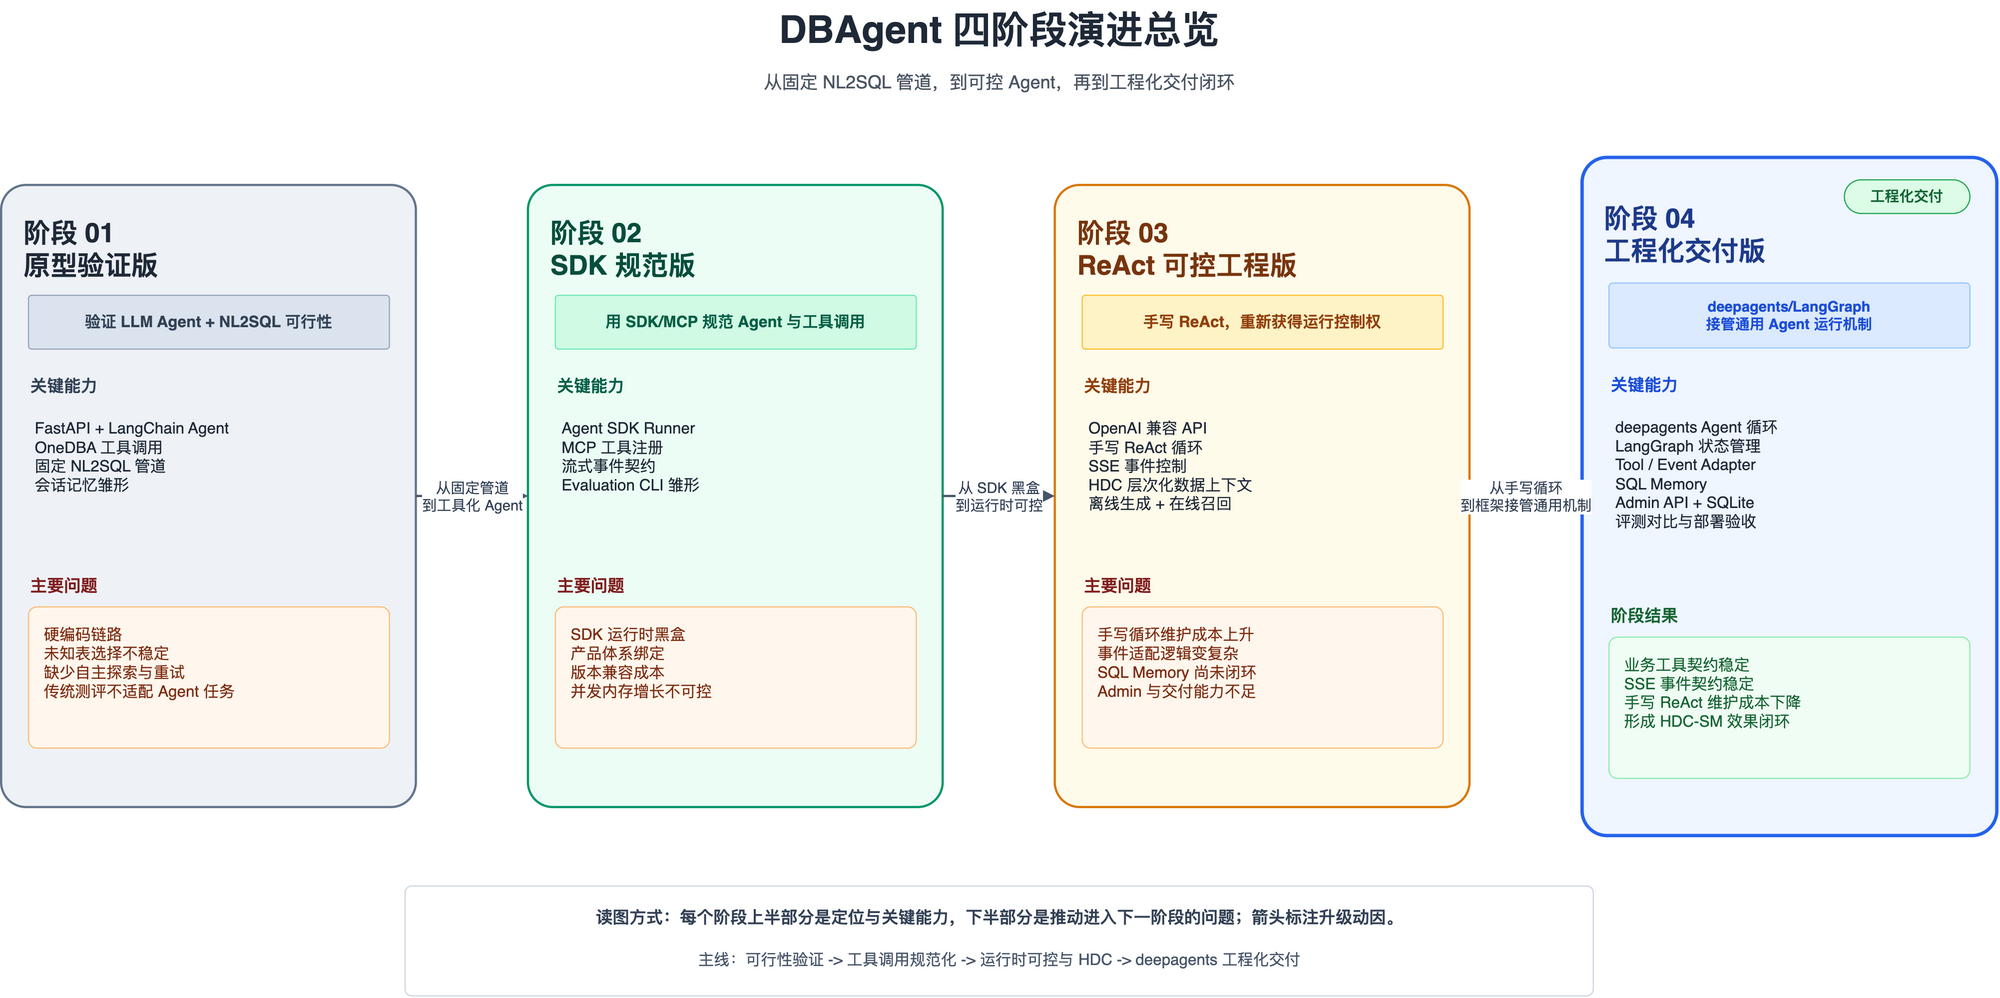

The diagram above was exported from draw.io. Its source (the exported page's mxGraphModel, read from the mxfile embedded in the PNG):
<mxGraphModel dx="1920" dy="1080" grid="1" gridSize="10" guides="1" tooltips="1" connect="1" arrows="1" fold="1" page="1" pageScale="1" pageWidth="1920" pageHeight="1080" math="0" shadow="0" background="#ffffff">
  <root>
    <mxCell id="0" />
    <mxCell id="1" parent="0" />
    <mxCell id="title" value="DBAgent 四阶段演进总览" style="text;html=1;strokeColor=none;fillColor=none;align=center;verticalAlign=middle;fontFamily=Helvetica;fontSize=34;fontStyle=1;fontColor=#1f2937;" vertex="1" parent="1">
      <mxGeometry x="460" y="50" width="1000" height="54" as="geometry" />
    </mxCell>
    <mxCell id="subtitle" value="从固定 NL2SQL 管道，到可控 Agent，再到工程化交付闭环" style="text;html=1;strokeColor=none;fillColor=none;align=center;verticalAlign=middle;fontFamily=Helvetica;fontSize=16;fontColor=#4b5563;" vertex="1" parent="1">
      <mxGeometry x="510" y="108" width="900" height="30" as="geometry" />
    </mxCell>
    <mxCell id="p01" value="" style="rounded=1;whiteSpace=wrap;html=1;container=1;pointerEvents=0;arcSize=6;fillColor=#eef2f7;strokeColor=#64748b;strokeWidth=2;" vertex="1" parent="1">
      <mxGeometry x="70" y="215" width="370" height="555" as="geometry" />
    </mxCell>
    <mxCell id="p01_head" value="阶段 01&#10;原型验证版" style="text;html=1;strokeColor=none;fillColor=none;align=left;verticalAlign=middle;fontFamily=Helvetica;fontSize=24;fontStyle=1;fontColor=#1f2937;spacingLeft=18;" vertex="1" parent="p01">
      <mxGeometry x="0" y="22" width="370" height="70" as="geometry" />
    </mxCell>
    <mxCell id="p01_goal" value="验证 LLM Agent + NL2SQL 可行性" style="rounded=1;whiteSpace=wrap;html=1;arcSize=6;fillColor=#dbe4ee;strokeColor=#94a3b8;fontFamily=Helvetica;fontSize=14;fontStyle=1;fontColor=#334155;align=center;verticalAlign=middle;" vertex="1" parent="p01">
      <mxGeometry x="24" y="98" width="322" height="48" as="geometry" />
    </mxCell>
    <mxCell id="p01_cap_title" value="关键能力" style="text;html=1;strokeColor=none;fillColor=none;align=left;verticalAlign=middle;fontFamily=Helvetica;fontSize=15;fontStyle=1;fontColor=#334155;" vertex="1" parent="p01">
      <mxGeometry x="24" y="166" width="140" height="26" as="geometry" />
    </mxCell>
    <mxCell id="p01_cap" value="FastAPI + LangChain Agent&#10;OneDBA 工具调用&#10;固定 NL2SQL 管道&#10;会话记忆雏形" style="rounded=0;whiteSpace=wrap;html=1;strokeColor=none;fillColor=none;align=left;verticalAlign=top;fontFamily=Helvetica;fontSize=14;fontColor=#1f2937;spacingLeft=4;spacingTop=4;" vertex="1" parent="p01">
      <mxGeometry x="24" y="198" width="318" height="116" as="geometry" />
    </mxCell>
    <mxCell id="p01_issue_title" value="主要问题" style="text;html=1;strokeColor=none;fillColor=none;align=left;verticalAlign=middle;fontFamily=Helvetica;fontSize=15;fontStyle=1;fontColor=#7f1d1d;" vertex="1" parent="p01">
      <mxGeometry x="24" y="344" width="140" height="26" as="geometry" />
    </mxCell>
    <mxCell id="p01_issue" value="硬编码链路&#10;未知表选择不稳定&#10;缺少自主探索与重试&#10;传统测评不适配 Agent 任务" style="rounded=1;whiteSpace=wrap;html=1;arcSize=6;fillColor=#fff7ed;strokeColor=#fdba74;fontFamily=Helvetica;fontSize=14;fontColor=#7c2d12;align=left;verticalAlign=top;spacingLeft=12;spacingTop=10;" vertex="1" parent="p01">
      <mxGeometry x="24" y="376" width="322" height="126" as="geometry" />
    </mxCell>
    <mxCell id="p02" value="" style="rounded=1;whiteSpace=wrap;html=1;container=1;pointerEvents=0;arcSize=6;fillColor=#ecfdf5;strokeColor=#059669;strokeWidth=2;" vertex="1" parent="1">
      <mxGeometry x="540" y="215" width="370" height="555" as="geometry" />
    </mxCell>
    <mxCell id="p02_head" value="阶段 02&#10;SDK 规范版" style="text;html=1;strokeColor=none;fillColor=none;align=left;verticalAlign=middle;fontFamily=Helvetica;fontSize=24;fontStyle=1;fontColor=#064e3b;spacingLeft=18;" vertex="1" parent="p02">
      <mxGeometry x="0" y="22" width="370" height="70" as="geometry" />
    </mxCell>
    <mxCell id="p02_goal" value="用 SDK/MCP 规范 Agent 与工具调用" style="rounded=1;whiteSpace=wrap;html=1;arcSize=6;fillColor=#d1fae5;strokeColor=#6ee7b7;fontFamily=Helvetica;fontSize=14;fontStyle=1;fontColor=#065f46;align=center;verticalAlign=middle;" vertex="1" parent="p02">
      <mxGeometry x="24" y="98" width="322" height="48" as="geometry" />
    </mxCell>
    <mxCell id="p02_cap_title" value="关键能力" style="text;html=1;strokeColor=none;fillColor=none;align=left;verticalAlign=middle;fontFamily=Helvetica;fontSize=15;fontStyle=1;fontColor=#065f46;" vertex="1" parent="p02">
      <mxGeometry x="24" y="166" width="140" height="26" as="geometry" />
    </mxCell>
    <mxCell id="p02_cap" value="Agent SDK Runner&#10;MCP 工具注册&#10;流式事件契约&#10;Evaluation CLI 雏形" style="rounded=0;whiteSpace=wrap;html=1;strokeColor=none;fillColor=none;align=left;verticalAlign=top;fontFamily=Helvetica;fontSize=14;fontColor=#1f2937;spacingLeft=4;spacingTop=4;" vertex="1" parent="p02">
      <mxGeometry x="24" y="198" width="318" height="116" as="geometry" />
    </mxCell>
    <mxCell id="p02_issue_title" value="主要问题" style="text;html=1;strokeColor=none;fillColor=none;align=left;verticalAlign=middle;fontFamily=Helvetica;fontSize=15;fontStyle=1;fontColor=#7f1d1d;" vertex="1" parent="p02">
      <mxGeometry x="24" y="344" width="140" height="26" as="geometry" />
    </mxCell>
    <mxCell id="p02_issue" value="SDK 运行时黑盒&#10;产品体系绑定&#10;版本兼容成本&#10;并发内存增长不可控" style="rounded=1;whiteSpace=wrap;html=1;arcSize=6;fillColor=#fff7ed;strokeColor=#fdba74;fontFamily=Helvetica;fontSize=14;fontColor=#7c2d12;align=left;verticalAlign=top;spacingLeft=12;spacingTop=10;" vertex="1" parent="p02">
      <mxGeometry x="24" y="376" width="322" height="126" as="geometry" />
    </mxCell>
    <mxCell id="p03" value="" style="rounded=1;whiteSpace=wrap;html=1;container=1;pointerEvents=0;arcSize=6;fillColor=#fffbeb;strokeColor=#d97706;strokeWidth=2;" vertex="1" parent="1">
      <mxGeometry x="1010" y="215" width="370" height="555" as="geometry" />
    </mxCell>
    <mxCell id="p03_head" value="阶段 03&#10;ReAct 可控工程版" style="text;html=1;strokeColor=none;fillColor=none;align=left;verticalAlign=middle;fontFamily=Helvetica;fontSize=24;fontStyle=1;fontColor=#78350f;spacingLeft=18;" vertex="1" parent="p03">
      <mxGeometry x="0" y="22" width="370" height="70" as="geometry" />
    </mxCell>
    <mxCell id="p03_goal" value="手写 ReAct，重新获得运行控制权" style="rounded=1;whiteSpace=wrap;html=1;arcSize=6;fillColor=#fef3c7;strokeColor=#fbbf24;fontFamily=Helvetica;fontSize=14;fontStyle=1;fontColor=#92400e;align=center;verticalAlign=middle;" vertex="1" parent="p03">
      <mxGeometry x="24" y="98" width="322" height="48" as="geometry" />
    </mxCell>
    <mxCell id="p03_cap_title" value="关键能力" style="text;html=1;strokeColor=none;fillColor=none;align=left;verticalAlign=middle;fontFamily=Helvetica;fontSize=15;fontStyle=1;fontColor=#92400e;" vertex="1" parent="p03">
      <mxGeometry x="24" y="166" width="140" height="26" as="geometry" />
    </mxCell>
    <mxCell id="p03_cap" value="OpenAI 兼容 API&#10;手写 ReAct 循环&#10;SSE 事件控制&#10;HDC 层次化数据上下文&#10;离线生成 + 在线召回" style="rounded=0;whiteSpace=wrap;html=1;strokeColor=none;fillColor=none;align=left;verticalAlign=top;fontFamily=Helvetica;fontSize=14;fontColor=#1f2937;spacingLeft=4;spacingTop=4;" vertex="1" parent="p03">
      <mxGeometry x="24" y="198" width="318" height="132" as="geometry" />
    </mxCell>
    <mxCell id="p03_issue_title" value="主要问题" style="text;html=1;strokeColor=none;fillColor=none;align=left;verticalAlign=middle;fontFamily=Helvetica;fontSize=15;fontStyle=1;fontColor=#7f1d1d;" vertex="1" parent="p03">
      <mxGeometry x="24" y="344" width="140" height="26" as="geometry" />
    </mxCell>
    <mxCell id="p03_issue" value="手写循环维护成本上升&#10;事件适配逻辑变复杂&#10;SQL Memory 尚未闭环&#10;Admin 与交付能力不足" style="rounded=1;whiteSpace=wrap;html=1;arcSize=6;fillColor=#fff7ed;strokeColor=#fdba74;fontFamily=Helvetica;fontSize=14;fontColor=#7c2d12;align=left;verticalAlign=top;spacingLeft=12;spacingTop=10;" vertex="1" parent="p03">
      <mxGeometry x="24" y="376" width="322" height="126" as="geometry" />
    </mxCell>
    <mxCell id="p04" value="" style="rounded=1;whiteSpace=wrap;html=1;container=1;pointerEvents=0;arcSize=6;fillColor=#eff6ff;strokeColor=#2563eb;strokeWidth=3;" vertex="1" parent="1">
      <mxGeometry x="1480" y="190" width="370" height="605" as="geometry" />
    </mxCell>
    <mxCell id="p04_badge" value="工程化交付" style="rounded=1;whiteSpace=wrap;html=1;arcSize=50;fillColor=#dcfce7;strokeColor=#16a34a;fontFamily=Helvetica;fontSize=13;fontStyle=1;fontColor=#166534;align=center;verticalAlign=middle;" vertex="1" parent="p04">
      <mxGeometry x="234" y="20" width="112" height="30" as="geometry" />
    </mxCell>
    <mxCell id="p04_head" value="阶段 04&#10;工程化交付版" style="text;html=1;strokeColor=none;fillColor=none;align=left;verticalAlign=middle;fontFamily=Helvetica;fontSize=24;fontStyle=1;fontColor=#1e3a8a;spacingLeft=18;" vertex="1" parent="p04">
      <mxGeometry x="0" y="34" width="240" height="70" as="geometry" />
    </mxCell>
    <mxCell id="p04_goal" value="deepagents/LangGraph&#10;接管通用 Agent 运行机制" style="rounded=1;whiteSpace=wrap;html=1;arcSize=6;fillColor=#dbeafe;strokeColor=#93c5fd;fontFamily=Helvetica;fontSize=13;fontStyle=1;fontColor=#1d4ed8;align=center;verticalAlign=middle;" vertex="1" parent="p04">
      <mxGeometry x="24" y="112" width="322" height="58" as="geometry" />
    </mxCell>
    <mxCell id="p04_cap_title" value="关键能力" style="text;html=1;strokeColor=none;fillColor=none;align=left;verticalAlign=middle;fontFamily=Helvetica;fontSize=15;fontStyle=1;fontColor=#1d4ed8;" vertex="1" parent="p04">
      <mxGeometry x="24" y="190" width="140" height="26" as="geometry" />
    </mxCell>
    <mxCell id="p04_cap" value="deepagents Agent 循环&#10;LangGraph 状态管理&#10;Tool / Event Adapter&#10;SQL Memory&#10;Admin API + SQLite&#10;评测对比与部署验收" style="rounded=0;whiteSpace=wrap;html=1;strokeColor=none;fillColor=none;align=left;verticalAlign=top;fontFamily=Helvetica;fontSize=14;fontColor=#1f2937;spacingLeft=4;spacingTop=4;" vertex="1" parent="p04">
      <mxGeometry x="24" y="222" width="318" height="150" as="geometry" />
    </mxCell>
    <mxCell id="p04_result_title" value="阶段结果" style="text;html=1;strokeColor=none;fillColor=none;align=left;verticalAlign=middle;fontFamily=Helvetica;fontSize=15;fontStyle=1;fontColor=#166534;" vertex="1" parent="p04">
      <mxGeometry x="24" y="396" width="140" height="26" as="geometry" />
    </mxCell>
    <mxCell id="p04_result" value="业务工具契约稳定&#10;SSE 事件契约稳定&#10;手写 ReAct 维护成本下降&#10;形成 HDC-SM 效果闭环" style="rounded=1;whiteSpace=wrap;html=1;arcSize=6;fillColor=#f0fdf4;strokeColor=#86efac;fontFamily=Helvetica;fontSize=14;fontColor=#166534;align=left;verticalAlign=top;spacingLeft=12;spacingTop=10;" vertex="1" parent="p04">
      <mxGeometry x="24" y="428" width="322" height="126" as="geometry" />
    </mxCell>
    <mxCell id="arrow12" value="从固定管道&#10;到工具化 Agent" style="edgeStyle=orthogonalEdgeStyle;rounded=1;orthogonalLoop=1;jettySize=auto;html=1;endArrow=block;endFill=1;strokeColor=#475569;strokeWidth=2;fontFamily=Helvetica;fontSize=13;fontColor=#334155;labelBackgroundColor=#ffffff;exitX=1;exitY=0.5;entryX=0;entryY=0.5;" edge="1" parent="1" source="p01" target="p02">
      <mxGeometry relative="1" as="geometry" />
    </mxCell>
    <mxCell id="arrow23" value="从 SDK 黑盒&#10;到运行时可控" style="edgeStyle=orthogonalEdgeStyle;rounded=1;orthogonalLoop=1;jettySize=auto;html=1;endArrow=block;endFill=1;strokeColor=#475569;strokeWidth=2;fontFamily=Helvetica;fontSize=13;fontColor=#334155;labelBackgroundColor=#ffffff;exitX=1;exitY=0.5;entryX=0;entryY=0.5;" edge="1" parent="1" source="p02" target="p03">
      <mxGeometry relative="1" as="geometry" />
    </mxCell>
    <mxCell id="arrow34" value="从手写循环&#10;到框架接管通用机制" style="edgeStyle=orthogonalEdgeStyle;rounded=1;orthogonalLoop=1;jettySize=auto;html=1;endArrow=block;endFill=1;strokeColor=#475569;strokeWidth=2;fontFamily=Helvetica;fontSize=13;fontColor=#334155;labelBackgroundColor=#ffffff;exitX=1;exitY=0.5;entryX=0;entryY=0.5;" edge="1" parent="1" source="p03" target="p04">
      <mxGeometry relative="1" as="geometry" />
    </mxCell>
    <mxCell id="legend" value="" style="rounded=1;whiteSpace=wrap;html=1;container=1;pointerEvents=0;arcSize=6;fillColor=#ffffff;strokeColor=#cbd5e1;" vertex="1" parent="1">
      <mxGeometry x="430" y="840" width="1060" height="98" as="geometry" />
    </mxCell>
    <mxCell id="legend_title" value="读图方式：每个阶段上半部分是定位与关键能力，下半部分是推动进入下一阶段的问题；箭头标注升级动因。" style="text;html=1;strokeColor=none;fillColor=none;align=center;verticalAlign=middle;fontFamily=Helvetica;fontSize=15;fontStyle=1;fontColor=#334155;" vertex="1" parent="legend">
      <mxGeometry x="30" y="14" width="1000" height="28" as="geometry" />
    </mxCell>
    <mxCell id="legend_note" value="主线：可行性验证 -&gt; 工具调用规范化 -&gt; 运行时可控与 HDC -&gt; deepagents 工程化交付" style="text;html=1;strokeColor=none;fillColor=none;align=center;verticalAlign=middle;fontFamily=Helvetica;fontSize=14;fontColor=#475569;" vertex="1" parent="legend">
      <mxGeometry x="30" y="52" width="1000" height="28" as="geometry" />
    </mxCell>
  </root>
</mxGraphModel>